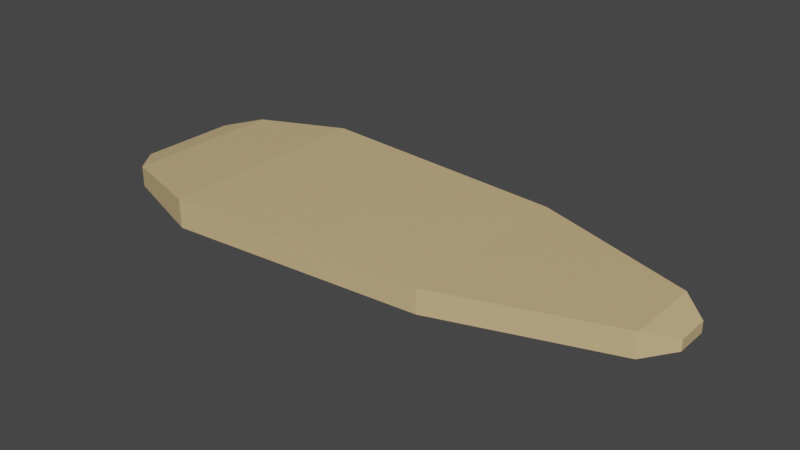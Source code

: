# Source: seed.blend  (saved by Blender 3.2.14; exported with 4.5.12 LTS)
import bpy
from mathutils import Matrix  # noqa: F401  (used for matrix-valued properties, if any)

bpy.ops.wm.read_factory_settings(use_empty=True)
scene = bpy.context.scene
scene.name = 'Scene'

# ---- collections
col_collection = bpy.data.collections.new('Collection'); scene.collection.children.link(col_collection)

# ---- materials (node trees are filled in below, after node groups)
mat_material = bpy.data.materials.new('Material')
mat_material.alpha_threshold = 0.0
mat_material.use_transparent_shadow = False
mat_material.line_color = (0.0, 0.0, 0.0, 1.0)

# ---- material node trees
mat_material.use_nodes = True; mat_material.node_tree.nodes.clear()
_N = mat_material.node_tree.nodes; _L = mat_material.node_tree.links
n0 = _N.new('ShaderNodeOutputMaterial'); n0.name = 'Material Output'; n0.location = (300, 300)
n1 = _N.new('ShaderNodeBsdfPrincipled'); n1.name = 'Principled BSDF'; n1.location = (10, 300)
n1.distribution = 'GGX'
n1.subsurface_method = 'RANDOM_WALK_SKIN'
n1.inputs[0].default_value = (0.6445, 0.4678, 0.2423, 1.0)
n1.inputs[2].default_value = 0.4
n1.inputs[3].default_value = 1.45
n1.inputs[27].default_value = (0.0, 0.0, 0.0, 1.0)
n1.inputs[28].default_value = 1.0
_L.new(n1.outputs[0], n0.inputs[0])
n0.is_active_output = True

# ---- world
world_world = bpy.data.worlds.new('World'); scene.world = world_world
world_world.use_nodes = True; world_world.node_tree.nodes.clear()
_N = world_world.node_tree.nodes; _L = world_world.node_tree.links
n0 = _N.new('ShaderNodeOutputWorld'); n0.name = 'World Output'; n0.location = (300, 300)
n1 = _N.new('ShaderNodeBackground'); n1.name = 'Background'; n1.location = (10, 300)
n1.inputs[0].default_value = (0.05088, 0.05088, 0.05088, 1.0)
_L.new(n1.outputs[0], n0.inputs[0])
n0.is_active_output = True
world_world.color = (0.05088, 0.05088, 0.05088)
world_world.use_sun_shadow = False
world_world.sun_shadow_jitter_overblur = 0.0

# ---- meshes
me_cube = bpy.data.meshes.new('Cube')
me_cube.from_pydata([(0.6988, 0.604, 0.07875), (0.6988, 0.604, -0.07875), (0.6988, -0.604, 0.07875), (0.6988, -0.604, -0.07875), (-1.0, 0.7159, 0.09334), (-1.0, 0.7159, -0.09334), (-1.0, -0.7159, 0.09334), (-1.0, -0.7159, -0.09334), (-1.59, 0.5197, -0.06776), (-1.59, -0.5197, -0.06776), (-1.59, -0.5197, 0.06776), (-1.59, 0.5197, 0.06776), (-1.753, 0.3231, -0.04213), (-1.753, -0.3231, -0.04213), (-1.753, -0.3231, 0.04213), (-1.753, 0.3231, 0.04213), (1.768, 0.2451, 0.07875), (1.768, 0.2451, -0.07875), (1.768, -0.2451, 0.07875), (1.768, -0.2451, -0.07875), (1.933, 0.1076, 0.03459), (1.933, 0.1076, -0.03459), (1.933, -0.1076, 0.03459), (1.933, -0.1076, -0.03459), (-1.0, 0.0, -0.09334), (0.6988, 0.0, 0.07875), (-1.0, 0.0, 0.09334), (0.6988, 0.0, -0.07875), (-1.59, 0.0, -0.06776), (-1.59, 0.0, 0.06776), (-1.753, 0.0, -0.04213), (-1.753, 0.0, 0.04213), (1.768, 0.0, 0.07875), (1.768, 0.0, -0.07875), (1.933, 0.0, 0.03459), (1.933, 0.0, -0.03459), (-1.0, 0.0, -0.09334), (0.6988, 0.0, 0.07875), (-1.59, 0.0, -0.06776), (-1.753, 0.0, -0.04213), (1.768, 0.0, 0.07875), (1.933, 0.0, 0.03459), (-1.0, 0.0, 0.09334), (0.6988, 0.0, -0.07875), (-1.59, 0.0, 0.06776), (-1.753, 0.0, 0.04213), (1.768, 0.0, -0.07875), (1.933, 0.0, -0.03459)], [], [(37, 42, 6, 2), (3, 2, 6, 7), (36, 7, 9, 38), (36, 43, 3, 7), (2, 3, 19, 18), (5, 4, 0, 1), (29, 11, 15, 31), (26, 4, 11, 29), (4, 5, 8, 11), (7, 6, 10, 9), (30, 31, 15, 12), (9, 10, 14, 13), (11, 8, 12, 15), (38, 9, 13, 39), (40, 18, 22, 41), (1, 0, 16, 17), (27, 1, 17, 33), (37, 2, 18, 40), (47, 41, 22, 23), (17, 16, 20, 21), (33, 17, 21, 35), (18, 19, 23, 22), (46, 33, 35, 47), (21, 20, 34, 35), (0, 25, 32, 16), (43, 27, 33, 46), (16, 32, 34, 20), (8, 28, 30, 12), (39, 45, 31, 30), (42, 26, 29, 44), (44, 29, 31, 45), (5, 1, 27, 24), (5, 24, 28, 8), (0, 4, 26, 25), (10, 44, 45, 14), (6, 42, 44, 10), (13, 14, 45, 39), (3, 43, 46, 19), (19, 46, 47, 23), (35, 34, 41, 47), (25, 37, 40, 32), (32, 40, 41, 34), (28, 38, 39, 30), (24, 27, 43, 36), (24, 36, 38, 28), (25, 26, 42, 37)])
_uv = me_cube.uv_layers.new(name='UVMap')
_uv.uv.foreach_set('vector', [0.6878, 0.625, 0.875, 0.625, 0.875, 0.75, 0.6878, 0.8128, 0.3122, 0.8128, 0.6878, 0.8128, 0.625, 1.0, 0.375, 1.0, 0.125, 0.625, 0.125, 0.75, 0.125, 0.75, 0.125, 0.625, 0.125, 0.625, 0.3122, 0.625, 0.3122, 0.8128, 0.125, 0.75, 0.6878, 0.8128, 0.3122, 0.8128, 0.3122, 0.8128, 0.6878, 0.8128, 0.375, 0.25, 0.625, 0.25, 0.6878, 0.4372, 0.3122, 0.4372, 0.875, 0.625, 0.875, 0.5, 0.875, 0.5, 0.875, 0.625, 0.875, 0.625, 0.875, 0.5, 0.875, 0.5, 0.875, 0.625, 0.625, 0.25, 0.375, 0.25, 0.375, 0.25, 0.625, 0.25, 0.375, 1.0, 0.625, 1.0, 0.625, 1.0, 0.375, 1.0, 0.375, 0.125, 0.625, 0.125, 0.625, 0.25, 0.375, 0.25, 0.375, 1.0, 0.625, 1.0, 0.625, 1.0, 0.375, 1.0, 0.625, 0.25, 0.375, 0.25, 0.375, 0.25, 0.625, 0.25, 0.125, 0.625, 0.125, 0.75, 0.125, 0.75, 0.125, 0.625, 0.6878, 0.625, 0.6878, 0.8128, 0.6878, 0.8128, 0.6878, 0.625, 0.3122, 0.4372, 0.6878, 0.4372, 0.6878, 0.4372, 0.3122, 0.4372, 0.3122, 0.625, 0.3122, 0.4372, 0.3122, 0.4372, 0.3122, 0.625, 0.6878, 0.625, 0.6878, 0.8128, 0.6878, 0.8128, 0.6878, 0.625, 0.3122, 0.625, 0.6878, 0.625, 0.6878, 0.8128, 0.3122, 0.8128, 0.3122, 0.4372, 0.6878, 0.4372, 0.6878, 0.4372, 0.3122, 0.4372, 0.3122, 0.625, 0.3122, 0.4372, 0.3122, 0.4372, 0.3122, 0.625, 0.6878, 0.8128, 0.3122, 0.8128, 0.3122, 0.8128, 0.6878, 0.8128, 0.3122, 0.625, 0.3122, 0.625, 0.3122, 0.625, 0.3122, 0.625, 0.3122, 0.4372, 0.6878, 0.4372, 0.6878, 0.625, 0.3122, 0.625, 0.6878, 0.4372, 0.6878, 0.625, 0.6878, 0.625, 0.6878, 0.4372, 0.3122, 0.625, 0.3122, 0.625, 0.3122, 0.625, 0.3122, 0.625, 0.6878, 0.4372, 0.6878, 0.625, 0.6878, 0.625, 0.6878, 0.4372, 0.125, 0.5, 0.125, 0.625, 0.125, 0.625, 0.125, 0.5, 0.375, 0.125, 0.625, 0.125, 0.625, 0.125, 0.375, 0.125, 0.875, 0.625, 0.875, 0.625, 0.875, 0.625, 0.875, 0.625, 0.875, 0.625, 0.875, 0.625, 0.875, 0.625, 0.875, 0.625, 0.125, 0.5, 0.3122, 0.4372, 0.3122, 0.625, 0.125, 0.625, 0.125, 0.5, 0.125, 0.625, 0.125, 0.625, 0.125, 0.5, 0.6878, 0.4372, 0.875, 0.5, 0.875, 0.625, 0.6878, 0.625, 0.875, 0.75, 0.875, 0.625, 0.875, 0.625, 0.875, 0.75, 0.875, 0.75, 0.875, 0.625, 0.875, 0.625, 0.875, 0.75, 0.375, 0.0, 0.625, 0.0, 0.625, 0.125, 0.375, 0.125, 0.3122, 0.8128, 0.3122, 0.625, 0.3122, 0.625, 0.3122, 0.8128, 0.3122, 0.8128, 0.3122, 0.625, 0.3122, 0.625, 0.3122, 0.8128, 0.3122, 0.625, 0.6878, 0.625, 0.6878, 0.625, 0.3122, 0.625, 0.6878, 0.625, 0.6878, 0.625, 0.6878, 0.625, 0.6878, 0.625, 0.6878, 0.625, 0.6878, 0.625, 0.6878, 0.625, 0.6878, 0.625, 0.125, 0.625, 0.125, 0.625, 0.125, 0.625, 0.125, 0.625, 0.125, 0.625, 0.3122, 0.625, 0.3122, 0.625, 0.125, 0.625, 0.125, 0.625, 0.125, 0.625, 0.125, 0.625, 0.125, 0.625, 0.6878, 0.625, 0.875, 0.625, 0.875, 0.625, 0.6878, 0.625])
me_cube.materials.append(mat_material)
me_cube.use_mirror_vertex_groups = False
me_cube.update()

# ---- objects
ob_cube = bpy.data.objects.new('Cube', me_cube)

# ---- transforms, parenting, visibility, modifiers, constraints
ob_cube.location = (0.0, 0.0, 0.0)
ob_cube.lock_rotations_4d = False
ob_cube.empty_display_type = 'ARROWS'
ob_cube.lineart.crease_threshold = 0.0

# ---- collection membership
col_collection.objects.link(ob_cube)

# ---- scene / render settings (as saved in the file)
scene.frame_start = 1; scene.frame_end = 250; scene.frame_set(1)
scene.render.engine = 'BLENDER_EEVEE_NEXT'
scene.cycles.sampling_pattern = 'TABULATED_SOBOL'
scene.cycles.use_light_tree = False
scene.view_settings.view_transform = 'Filmic'
bpy.context.view_layer.update()

# ---- added for rendering (the .blend has no active camera and no usable light): camera, sun
cam_auto = bpy.data.cameras.new('AutoCamera')
cam_auto.lens = 50.0
cam_auto.sensor_width = 36.0
cam_auto.clip_end = 1000.0
ob_auto_camera = bpy.data.objects.new('AutoCamera', cam_auto)
scene.collection.objects.link(ob_auto_camera)
ob_auto_camera.location = (3.75324, -4.39563, 2.93042)
ob_auto_camera.rotation_euler = (1.09748, -7.21219e-08, 0.694738)
scene.camera = ob_auto_camera
light_auto_sun = bpy.data.lights.new('AutoSun', 'SUN')
light_auto_sun.energy = 3.0
light_auto_sun.angle = 0.0523599
ob_auto_sun = bpy.data.objects.new('AutoSun', light_auto_sun)
scene.collection.objects.link(ob_auto_sun)
ob_auto_sun.rotation_euler = (0.872665, 0.174533, 0.523599)
bpy.context.view_layer.update()
